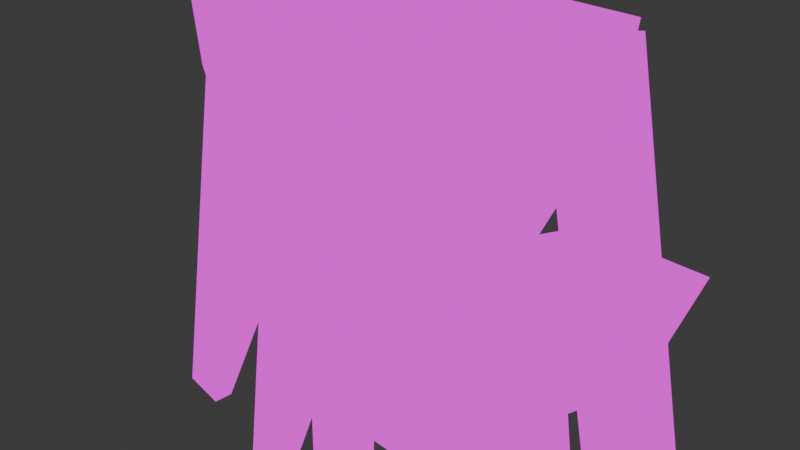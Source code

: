 # Source: grasshopper.blend  (saved by Blender 4.3.34; exported with 4.5.12 LTS)
import bpy
from mathutils import Matrix  # noqa: F401  (used for matrix-valued properties, if any)

bpy.ops.wm.read_factory_settings(use_empty=True)
scene = bpy.context.scene
scene.name = 'Scene'

# ---- collections
col_collection = bpy.data.collections.new('Collection'); scene.collection.children.link(col_collection)

# ---- images (referenced by path relative to the original .blend; pixels are not part of the script)
import os
ASSET_DIR = os.environ.get("B2B_ASSET_DIR", "")  # directory of the original .blend (textures are referenced by path, not embedded)
HERE = os.path.dirname(os.path.abspath(__file__))  # packed textures are extracted next to this script under _unpacked/

def load_image(name, relpath, width, height, colorspace="sRGB"):
    """Load a texture the original file referenced (path relative to the .blend, or extracted next to this script)."""
    p = next((c for c in (os.path.join(HERE, relpath), os.path.join(ASSET_DIR, relpath)) if relpath and os.path.exists(c)), "")
    if p:
        img = bpy.data.images.load(p, check_existing=True)
        img.name = name
    else:  # same state as the original file: an image datablock whose file is absent (Cycles renders it pink)
        img = bpy.data.images.new(name, width, height)
        img.source = "FILE"
        img.filepath = "//" + (relpath or name)
    img.colorspace_settings.name = colorspace
    return img
img_grasshoppertexture_png = load_image('GrasshopperTexture.png', 'textures/GrasshopperTexture.png', 1024, 1024, 'sRGB')

# ---- materials (node trees are filled in below, after node groups)
mat_grasshoppert = bpy.data.materials.new('GrasshopperT')
mat_grasshoppert.alpha_threshold = 0.0
mat_grasshoppert.roughness = 0.5
mat_grasshoppert.line_color = (0.0, 0.0, 0.0, 1.0)

# ---- material node trees
mat_grasshoppert.use_nodes = True; mat_grasshoppert.node_tree.nodes.clear()
_N = mat_grasshoppert.node_tree.nodes; _L = mat_grasshoppert.node_tree.links
n0 = _N.new('ShaderNodeOutputMaterial'); n0.name = 'Material Output'; n0.location = (300, 300)
n1 = _N.new('ShaderNodeEmission'); n1.name = 'Emission'; n1.location = (10, 300)
n2 = _N.new('ShaderNodeTexImage'); n2.name = 'Image Texture'; n2.location = (-395, 343)
n2.image = img_grasshoppertexture_png
_L.new(n1.outputs[0], n0.inputs[0])
_L.new(n2.outputs[0], n1.inputs[0])
n0.is_active_output = True

# ---- world
world_world = bpy.data.worlds.new('World'); scene.world = world_world
world_world.use_nodes = True; world_world.node_tree.nodes.clear()
_N = world_world.node_tree.nodes; _L = world_world.node_tree.links
n0 = _N.new('ShaderNodeOutputWorld'); n0.name = 'World Output'; n0.location = (300, 300)
n1 = _N.new('ShaderNodeBackground'); n1.name = 'Background'; n1.location = (10, 300)
n1.inputs[0].default_value = (0.05088, 0.05088, 0.05088, 1.0)
_L.new(n1.outputs[0], n0.inputs[0])
n0.is_active_output = True
world_world.color = (0.05088, 0.05088, 0.05088)
world_world.sun_shadow_jitter_overblur = 0.0

# ---- cameras
cam_camera = bpy.data.cameras.new('Camera')
cam_camera.clip_end = 100.0
cam_camera.ortho_scale = 7.314

# ---- lights
light_light = bpy.data.lights.new('Light', 'POINT')
light_light.energy = 1000.0
light_light.shadow_soft_size = 0.1

# ---- meshes
me_cube = bpy.data.meshes.new('Cube')
me_cube.from_pydata([(1.975, 1.0, 1.0), (1.317, 1.0, -1.0), (1.975, -1.0, 1.0), (1.317, -0.6259, -1.0), (0.0, 1.0, -1.0), (0.0, -1.182, 1.0), (0.0, -0.6259, -1.0), (0.0, 1.0, 1.0), (1.212, 0.7401, 0.0), (1.212, -1.0, 0.0), (0.0, 0.7401, 0.0), (0.0, -1.0, 0.0), (1.006, 0.7401, -0.5), (1.006, -0.6259, -0.5), (0.0, 0.7401, -0.5), (0.0, -0.6259, -0.5), (1.833, 1.0, 0.6164), (1.833, -1.0, 0.6164), (0.0, 1.0, 0.5), (0.0, -1.182, 0.5), (0.8032, -0.6259, -1.0), (1.586, 1.0, 1.0), (0.8032, 1.0, -1.0), (1.586, -1.182, 1.0), (0.8032, -1.0, 0.0), (0.8032, 0.7401, 0.0), (0.5789, 0.7401, -0.5), (0.5789, -0.6259, -0.5), (1.472, -1.182, 0.5935), (1.472, 1.0, 0.5935), (1.006, 4.538, -0.8735), (1.317, 2.692, -1.167), (0.8032, 2.692, -1.167), (0.0, 2.692, -1.167), (0.0, 4.538, -0.8735), (0.5789, 4.538, -0.8735), (0.4016, 1.0, -1.0), (0.7932, -1.182, 1.0), (0.4016, -1.0, 0.0), (0.2895, -0.6259, -0.5), (0.736, -1.182, 0.5467), (0.4016, -0.6259, -1.0), (0.7932, 1.0, 1.0), (0.4016, 0.7401, 0.0), (0.2895, 0.7401, -0.5), (0.736, 1.0, 0.5467), (0.4016, 2.692, -1.167), (0.2895, 4.538, -0.8735)], [], [(22, 1, 3, 20), (16, 0, 2, 17), (29, 21, 0, 16), (40, 37, 5, 19), (42, 7, 5, 37), (39, 38, 11, 15), (26, 25, 8, 12), (12, 8, 9, 13), (1, 12, 13, 3), (44, 26, 35, 47), (41, 39, 15, 6), (38, 40, 19, 11), (25, 29, 16, 8), (8, 16, 17, 9), (43, 45, 29, 25), (9, 17, 28, 24), (3, 13, 27, 20), (4, 14, 34, 33), (44, 43, 25, 26), (13, 9, 24, 27), (0, 21, 23, 2), (17, 2, 23, 28), (45, 42, 21, 29), (36, 22, 20, 41), (32, 35, 30, 31), (46, 47, 35, 32), (36, 4, 33, 46), (1, 22, 32, 31), (26, 12, 30, 35), (12, 1, 31, 30), (22, 36, 46, 32), (33, 34, 47, 46), (4, 36, 41, 6), (18, 7, 42, 45), (14, 10, 43, 44), (10, 18, 45, 43), (24, 28, 40, 38), (20, 27, 39, 41), (14, 44, 47, 34), (27, 24, 38, 39), (21, 42, 37, 23), (28, 23, 37, 40)])
_uv = me_cube.uv_layers.new(name='UVMap')
_uv.uv.foreach_set('vector', [0.8744, 0.4628, 0.899, 0.4628, 0.899, 0.7128, 0.8744, 0.7128, 0.4498, 0.541, 0.4498, 0.5763, 0.4097, 0.5763, 0.4097, 0.541, 0.3877, 0.6174, 0.3839, 0.6787, 0.3712, 0.6787, 0.3759, 0.6209, 0.6615, 0.7378, 0.6634, 0.8061, 0.6374, 0.8061, 0.6374, 0.7308, 0.2543, 0.7492, 0.2283, 0.7492, 0.2283, 0.6062, 0.2543, 0.6062, 0.6346, 0.6121, 0.6382, 0.6874, 0.6251, 0.6874, 0.6251, 0.6121, 0.4169, 0.4527, 0.4096, 0.528, 0.3962, 0.528, 0.403, 0.4527, 0.4498, 0.4382, 0.4498, 0.4842, 0.4097, 0.4842, 0.4097, 0.4382, 0.952, 0.4479, 0.952, 0.494, 0.912, 0.494, 0.912, 0.4479, 0.8605, 0.6325, 0.851, 0.6325, 0.851, 0.5762, 0.8605, 0.5762, 0.9026, 0.3836, 0.899, 0.4589, 0.8895, 0.4589, 0.8895, 0.3836, 0.6505, 0.6555, 0.6615, 0.7378, 0.6374, 0.7308, 0.6374, 0.6555, 0.4096, 0.528, 0.3877, 0.6174, 0.3759, 0.6209, 0.3962, 0.528, 0.4498, 0.4842, 0.4498, 0.541, 0.4097, 0.541, 0.4097, 0.4842, 0.8212, 0.5319, 0.8102, 0.6143, 0.7861, 0.6213, 0.808, 0.5319, 0.3966, 0.5546, 0.4169, 0.6474, 0.4051, 0.6439, 0.3832, 0.5546, 0.9326, 0.3836, 0.9224, 0.4589, 0.9085, 0.4589, 0.9158, 0.3836, 0.0, 0.0, 0.0, 0.0, 0.0, 0.0, 0.0, 0.0, 0.4264, 0.4527, 0.4228, 0.528, 0.4096, 0.528, 0.4169, 0.4527, 0.3898, 0.4793, 0.3966, 0.5546, 0.3832, 0.5546, 0.3758, 0.4793, 0.293, 0.7492, 0.2803, 0.7492, 0.2803, 0.6062, 0.293, 0.6181, 0.4169, 0.6474, 0.4216, 0.7052, 0.4088, 0.7052, 0.4051, 0.6439, 0.8102, 0.6143, 0.8084, 0.6826, 0.7824, 0.6826, 0.7861, 0.6213, 0.8242, 0.4628, 0.8744, 0.4628, 0.8744, 0.7128, 0.8242, 0.7128, 0.853, 0.4018, 0.8603, 0.446, 0.8463, 0.446, 0.8361, 0.4018, 0.8661, 0.4018, 0.8698, 0.446, 0.8603, 0.446, 0.853, 0.4018, 0.8096, 0.427, 0.7965, 0.427, 0.7965, 0.4019, 0.8096, 0.4019, 0.8396, 0.427, 0.8228, 0.427, 0.8228, 0.4019, 0.8396, 0.4019, 0.851, 0.6325, 0.837, 0.6325, 0.837, 0.5762, 0.851, 0.5762, 0.9057, 0.5062, 0.8432, 0.5062, 0.8432, 0.5062, 0.9057, 0.5062, 0.8228, 0.427, 0.8096, 0.427, 0.8096, 0.4019, 0.8228, 0.4019, 0.8793, 0.4018, 0.8793, 0.446, 0.8698, 0.446, 0.8661, 0.4018, 0.774, 0.4628, 0.8242, 0.4628, 0.8242, 0.7128, 0.774, 0.7128, 0.2914, 0.5447, 0.2914, 0.6201, 0.2654, 0.6201, 0.2673, 0.5518, 0.4359, 0.4527, 0.4359, 0.528, 0.4228, 0.528, 0.4264, 0.4527, 0.2914, 0.4694, 0.2914, 0.5447, 0.2673, 0.5518, 0.2782, 0.4694, 0.6637, 0.6555, 0.6856, 0.7448, 0.6615, 0.7378, 0.6505, 0.6555, 0.9158, 0.3836, 0.9085, 0.4589, 0.899, 0.4589, 0.9026, 0.3836, 0.87, 0.6325, 0.8605, 0.6325, 0.8605, 0.5762, 0.87, 0.5762, 0.644, 0.6121, 0.6514, 0.6874, 0.6382, 0.6874, 0.6346, 0.6121, 0.2803, 0.7492, 0.2543, 0.7492, 0.2543, 0.6062, 0.2803, 0.6062, 0.6856, 0.7448, 0.6894, 0.8061, 0.6634, 0.8061, 0.6615, 0.7378])
me_cube.materials.append(mat_grasshoppert)
me_cube.use_mirror_vertex_groups = False
me_cube.update()
me_cylinder = bpy.data.meshes.new('Cylinder')
me_cylinder.from_pydata([(0.0, 1.0, -1.0), (0.0, 1.0, 1.771), (0.866, -0.5, -1.0), (0.866, -0.5, 1.771), (-0.866, -0.5, -1.0), (-0.866, -0.5, 1.771)], [], [(0, 1, 3, 2), (2, 3, 5, 4), (3, 1, 5), (4, 5, 1, 0), (0, 2, 4)])
_uv = me_cylinder.uv_layers.new(name='UVMap')
_uv.uv.foreach_set('vector', [0.9743, 0.5657, 0.9743, 0.7978, 0.8195, 0.7978, 0.8195, 0.5657, 0.8785, 0.6193, 0.8785, 0.7877, 0.7663, 0.7877, 0.7663, 0.6193, 0.9241, 0.4809, 0.8422, 0.6228, 0.7603, 0.4809, 0.8692, 0.6191, 0.8692, 0.7628, 0.7733, 0.7628, 0.7733, 0.6191, 0.75, 0.49, 0.9578, 0.13, 0.5422, 0.13])
me_cylinder.materials.append(mat_grasshoppert)
me_cylinder.update()
me_cube_002 = bpy.data.meshes.new('Cube.002')
me_cube_002.from_pydata([(0.0, -0.3875, -0.7136), (0.0, -1.0, -0.7136), (1.0, -1.0, -0.5021), (1.0, -0.3875, -0.5021), (1.0, -1.0, -0.6387), (1.0, -1.0, 1.0), (1.0, -0.3875, -0.6387), (1.0, 0.3532, 1.0), (0.0, -0.3875, -0.9594), (0.0, 0.3532, 1.0), (0.0, -1.0, -1.0), (0.0, -1.0, 1.0), (0.7759, -0.3875, -0.5021), (0.7759, -1.0, -0.5021), (0.7759, 0.3532, 1.0), (0.7759, -1.0, -0.6387), (0.7759, -0.3875, -0.6387), (0.7759, -1.0, 1.0), (0.3879, -0.3875, -0.7136), (0.3879, -1.0, -0.7136), (0.3879, -0.3875, -0.8096), (0.3879, -1.0, 1.0), (0.3879, 0.3532, 1.0), (0.3879, -1.0, -0.8502), (0.0, 0.0267, -0.3775), (0.0, -1.0, -0.3775), (1.0, -1.0, -0.3775), (1.0, 0.0267, -0.3775), (0.7759, -1.0, -0.3775), (0.7759, 0.0267, -0.3775), (0.3879, 0.0267, -0.3775), (0.3879, -1.0, -0.3775), (0.0, 0.3532, 0.07874), (0.0, -1.0, 0.07874), (1.0, -1.0, 0.07874), (1.0, 0.3532, 0.07874), (0.8287, -1.0, -0.09752), (0.7759, 0.3532, 0.07874), (0.3879, 0.3532, 0.07874), (0.3879, -1.0, 0.07874), (0.0, 0.3532, 0.4846), (0.0, -1.0, 0.4846), (1.0, -1.0, 0.4846), (1.0, 0.3532, 0.4846), (0.7759, -1.0, 0.4846), (0.7759, 0.3532, 0.4846), (0.3879, 0.3532, 0.4846), (0.3114, -1.0, 0.5825), (0.0, 0.3532, 0.7423), (0.0, -1.0, 0.7423), (1.0, -1.0, 0.7423), (1.0, 0.3532, 0.7423), (0.7759, -1.0, 0.7423), (0.7759, 0.3532, 0.7423), (0.3879, 0.3532, 0.7423), (0.3879, -1.0, 0.7423), (1.0, -0.8615, -0.5021), (1.0, -0.8615, -0.6387), (1.0, -0.8615, 1.0), (0.0, -0.8615, 1.0), (0.0, -0.8615, -1.0), (0.7759, -0.8615, 1.0), (0.7759, -0.8615, -0.6387), (0.3879, -0.8615, -0.8502), (0.3879, -0.8615, 1.0), (1.0, -0.8615, -0.3775), (1.0, -0.8615, 0.07874), (1.0, -0.8615, 0.4846), (1.0, -0.8615, 0.7423), (1.0, -0.7825, -0.6387), (1.0, -0.7825, -0.5021), (1.0, -0.7825, 1.0), (0.0, -0.7825, 1.0), (0.0, -0.7825, -1.0), (0.7759, -0.7825, 1.0), (0.7759, -0.7825, -0.6387), (0.3879, -0.7825, -0.8502), (0.3879, -0.7825, 1.0), (1.0, -0.7825, -0.3775), (1.0, -0.7825, 0.07874), (1.0, -0.7825, 0.4846), (1.0, -0.7825, 0.7423), (0.4708, -0.3875, -0.6684), (0.4708, 0.3532, 1.0), (0.4708, -1.0, -0.805), (0.4708, -1.0, -0.6684), (0.4708, -0.3875, -0.7644), (0.4708, -1.0, 1.0), (0.4708, -1.0, -0.3775), (0.4708, 0.0267, -0.3775), (0.4821, -1.0, 0.04108), (0.4708, 0.3532, 0.07874), (0.4107, -1.0, 0.5616), (0.4708, 0.3532, 0.4846), (0.4708, -1.0, 0.7423), (0.4708, 0.3532, 0.7423), (0.4708, -0.8615, 1.0), (0.4708, -0.8615, -0.805), (0.4708, -0.7825, -0.805), (0.4708, -0.7825, 1.0), (0.6342, -0.3875, -0.5793), (0.6342, 0.3532, 1.0), (0.6342, -1.0, -0.7159), (0.6342, 0.0267, -0.3775), (0.6342, 0.3532, 0.07874), (0.6342, 0.3532, 0.4846), (0.6342, 0.3532, 0.7423), (0.6342, -0.8615, 1.0), (0.6342, -0.7825, 1.0), (0.6342, -1.0, -0.5793), (0.6342, -0.3875, -0.7159), (0.6342, -1.0, 1.0), (0.6342, -1.0, -0.3775), (0.6677, -1.0, -0.03313), (0.6062, -1.0, 0.5204), (0.6342, -1.0, 0.7423), (0.6342, -0.8615, -0.7159), (0.6342, -0.7825, -0.7159), (0.8879, -0.3875, -0.5021), (0.8879, 0.3532, 1.0), (0.8879, -1.0, -0.6387), (0.8879, -1.0, -0.5021), (0.8879, -0.3875, -0.6387), (0.8879, -1.0, 1.0), (0.8879, 0.0267, -0.3775), (0.8879, -1.0, -0.3775), (0.8879, 0.3532, 0.07874), (0.9144, -1.0, -0.009387), (0.8879, 0.3532, 0.4846), (0.8879, -1.0, 0.4846), (0.8879, 0.3532, 0.7423), (0.8879, -1.0, 0.7423), (0.8879, -0.8615, 1.0), (0.8879, -0.8615, -0.6387), (0.8879, -0.7825, -0.6387), (0.8879, -0.7825, 1.0), (0.8567, -0.7825, 2.058), (0.8567, -0.8615, 2.058), (1.02, -0.8615, 2.058), (1.02, -0.7825, 2.058), (0.9248, -0.7825, 1.529), (0.9248, -0.8615, 1.529), (0.7614, -0.7825, 1.529), (0.7614, -0.8615, 1.529), (1.02, -0.7825, 1.794), (0.8567, -0.7825, 1.794), (0.8567, -0.8615, 1.794), (1.02, -0.8615, 1.794), (0.8462, -0.8615, 1.265), (0.8462, -0.7825, 1.265), (0.6828, -0.7825, 1.265), (0.6828, -0.8615, 1.265), (0.7759, -1.0, 0.4846), (0.8287, -1.0, -0.09752), (0.3114, -1.0, 0.5825), (0.3879, -1.0, 0.07874), (0.4821, -1.0, 0.04108), (0.4107, -1.0, 0.5616), (0.6677, -1.0, -0.03313), (0.6062, -1.0, 0.5204), (0.7759, -1.138, 0.4846), (0.8287, -1.138, -0.09752), (0.3114, -1.138, 0.5825), (0.3879, -1.138, 0.07874), (0.4821, -1.138, 0.04108), (0.4107, -1.138, 0.5616), (0.6677, -1.138, -0.03313), (0.6062, -1.138, 0.5204)], [], [(131, 123, 17, 52), (130, 119, 7, 51), (68, 58, 5, 50), (120, 121, 13, 15), (133, 57, 4, 120), (122, 118, 3, 6), (64, 59, 11, 21), (57, 56, 2, 4), (55, 21, 11, 49), (23, 19, 1, 10), (132, 61, 17, 123), (110, 100, 12, 16), (116, 62, 15, 102), (106, 101, 14, 53), (48, 9, 22, 54), (60, 63, 23, 10), (8, 0, 18, 20), (84, 85, 19, 23), (94, 87, 21, 55), (96, 64, 21, 87), (85, 88, 31, 19), (0, 24, 30, 18), (100, 103, 29, 12), (19, 31, 25, 1), (56, 65, 26, 2), (118, 124, 27, 3), (121, 125, 28, 13), (88, 90, 39, 31), (24, 32, 38, 30), (103, 104, 37, 29), (31, 39, 33, 25), (65, 66, 34, 26), (124, 126, 35, 27), (125, 127, 36, 28), (92, 47, 154, 157), (32, 40, 46, 38), (104, 105, 45, 37), (39, 47, 41, 33), (66, 67, 42, 34), (126, 128, 43, 35), (127, 129, 44, 36), (92, 94, 55, 47), (40, 48, 54, 46), (105, 106, 53, 45), (47, 55, 49, 41), (67, 68, 50, 42), (128, 130, 51, 43), (129, 131, 52, 44), (80, 81, 68, 67), (79, 80, 67, 66), (78, 79, 66, 65), (70, 78, 65, 56), (99, 77, 64, 96), (73, 76, 63, 60), (117, 75, 62, 116), (135, 74, 61, 132), (69, 70, 56, 57), (77, 72, 59, 64), (134, 69, 57, 133), (81, 71, 58, 68), (51, 7, 71, 81), (122, 6, 69, 134), (22, 9, 72, 77), (6, 3, 70, 69), (119, 14, 74, 135), (110, 16, 75, 117), (8, 20, 76, 73), (83, 22, 77, 99), (3, 27, 78, 70), (27, 35, 79, 78), (35, 43, 80, 79), (43, 51, 81, 80), (101, 83, 99, 108), (20, 86, 98, 76), (76, 98, 97, 63), (147, 144, 139, 138), (46, 54, 95, 93), (114, 115, 94, 92), (38, 46, 93, 91), (113, 36, 153, 158), (30, 38, 91, 89), (112, 113, 90, 88), (18, 30, 89, 82), (109, 112, 88, 85), (107, 96, 87, 111), (115, 111, 87, 94), (102, 109, 85, 84), (54, 22, 83, 95), (63, 97, 84, 23), (20, 18, 82, 86), (15, 13, 109, 102), (52, 17, 111, 115), (61, 107, 111, 17), (13, 28, 112, 109), (28, 36, 113, 112), (47, 39, 155, 154), (44, 52, 115, 114), (74, 108, 107, 61), (14, 101, 108, 74), (86, 110, 117, 98), (98, 117, 116, 97), (93, 95, 106, 105), (91, 93, 105, 104), (89, 91, 104, 103), (82, 89, 103, 100), (95, 83, 101, 106), (97, 116, 102, 84), (86, 82, 100, 110), (7, 119, 135, 71), (16, 122, 134, 75), (75, 134, 133, 62), (71, 135, 132, 58), (42, 50, 131, 129), (45, 53, 130, 128), (34, 42, 129, 127), (37, 45, 128, 126), (26, 34, 127, 125), (29, 37, 126, 124), (2, 26, 125, 121), (12, 29, 124, 118), (58, 132, 123, 5), (16, 12, 118, 122), (62, 133, 120, 15), (4, 2, 121, 120), (53, 14, 119, 130), (50, 5, 123, 131), (139, 136, 137, 138), (144, 145, 136, 139), (145, 146, 137, 136), (146, 147, 138, 137), (151, 148, 141, 143), (150, 151, 143, 142), (149, 150, 142, 140), (148, 149, 140, 141), (143, 141, 147, 146), (142, 143, 146, 145), (140, 142, 145, 144), (141, 140, 144, 147), (107, 108, 149, 148), (108, 99, 150, 149), (99, 96, 151, 150), (96, 107, 148, 151), (152, 159, 167, 160), (154, 155, 163, 162), (157, 154, 162, 165), (39, 90, 156, 155), (114, 92, 157, 159), (90, 113, 158, 156), (36, 44, 152, 153), (44, 114, 159, 152), (164, 165, 162, 163), (166, 167, 165, 164), (161, 160, 167, 166), (156, 158, 166, 164), (155, 156, 164, 163), (153, 152, 160, 161), (158, 153, 161, 166), (159, 157, 165, 167)])
_uv = me_cube_002.uv_layers.new(name='UVMap')
_uv.uv.foreach_set('vector', [0.6518, 0.6859, 0.6518, 0.7098, 0.6466, 0.7098, 0.6466, 0.6859, 0.6057, 0.5155, 0.6057, 0.5486, 0.5985, 0.5486, 0.5985, 0.5155, 0.598, 0.7178, 0.598, 0.7591, 0.5869, 0.7591, 0.5869, 0.7178, 0.6518, 0.5578, 0.6518, 0.5705, 0.6466, 0.5705, 0.6466, 0.5578, 0.6524, 0.5839, 0.6664, 0.5839, 0.6664, 0.6012, 0.6524, 0.6012, 0.6057, 0.3383, 0.6057, 0.3559, 0.5985, 0.3559, 0.5985, 0.3383, 0.617, 0.5431, 0.5907, 0.5431, 0.5907, 0.5243, 0.617, 0.5243, 0.598, 0.4964, 0.598, 0.5183, 0.5869, 0.5183, 0.5869, 0.4964, 0.6286, 0.6859, 0.6286, 0.7098, 0.6106, 0.7098, 0.6106, 0.6859, 0.6286, 0.5382, 0.6286, 0.5509, 0.6106, 0.5509, 0.6106, 0.5243, 0.6509, 0.5431, 0.6433, 0.5431, 0.6433, 0.5243, 0.6509, 0.5243, 0.622, 0.3284, 0.622, 0.3459, 0.6129, 0.3559, 0.6129, 0.3383, 0.598, 0.4841, 0.598, 0.4964, 0.5869, 0.4964, 0.5869, 0.4841, 0.622, 0.5155, 0.622, 0.5486, 0.6129, 0.5486, 0.6129, 0.5155, 0.6627, 0.5155, 0.6627, 0.5486, 0.6378, 0.5486, 0.6378, 0.5155, 0.598, 0.4385, 0.598, 0.4625, 0.5869, 0.4625, 0.5869, 0.4385, 0.6627, 0.2972, 0.6627, 0.3287, 0.6378, 0.3287, 0.6378, 0.3164, 0.6324, 0.5424, 0.6324, 0.5551, 0.6286, 0.5509, 0.6286, 0.5382, 0.6324, 0.6859, 0.6324, 0.7098, 0.6286, 0.7098, 0.6286, 0.6859, 0.6226, 0.5431, 0.617, 0.5431, 0.617, 0.5243, 0.6226, 0.5243, 0.6324, 0.5551, 0.6324, 0.5821, 0.6286, 0.5821, 0.6286, 0.5509, 0.6627, 0.3287, 0.6627, 0.3718, 0.6378, 0.3718, 0.6378, 0.3287, 0.622, 0.3459, 0.622, 0.3718, 0.6129, 0.3718, 0.6129, 0.3559, 0.6286, 0.5509, 0.6286, 0.5821, 0.6106, 0.5821, 0.6106, 0.5509, 0.598, 0.5183, 0.598, 0.5383, 0.5869, 0.5383, 0.5869, 0.5183, 0.6057, 0.3559, 0.6057, 0.3718, 0.5985, 0.3718, 0.5985, 0.3559, 0.6518, 0.5705, 0.6518, 0.5821, 0.6466, 0.5821, 0.6466, 0.5705, 0.6324, 0.5821, 0.633, 0.6209, 0.6286, 0.6244, 0.6286, 0.5821, 0.6627, 0.3718, 0.6627, 0.4304, 0.6378, 0.4304, 0.6378, 0.3718, 0.622, 0.3718, 0.622, 0.4304, 0.6129, 0.4304, 0.6129, 0.3718, 0.6286, 0.5821, 0.6286, 0.6244, 0.6106, 0.6244, 0.6106, 0.5821, 0.598, 0.5383, 0.598, 0.6115, 0.5869, 0.6115, 0.5869, 0.5383, 0.6057, 0.3718, 0.6057, 0.4304, 0.5985, 0.4304, 0.5985, 0.3718, 0.6518, 0.5821, 0.653, 0.6162, 0.649, 0.608, 0.6466, 0.5821, 0.5606, 0.8161, 0.5606, 0.8265, 0.5606, 0.8265, 0.5606, 0.8161, 0.6627, 0.4304, 0.6627, 0.4824, 0.6378, 0.4824, 0.6378, 0.4304, 0.622, 0.4304, 0.622, 0.4824, 0.6129, 0.4824, 0.6129, 0.4304, 0.6286, 0.6244, 0.625, 0.6711, 0.6106, 0.662, 0.6106, 0.6244, 0.598, 0.6115, 0.598, 0.6765, 0.5869, 0.6765, 0.5869, 0.6115, 0.6057, 0.4304, 0.6057, 0.4824, 0.5985, 0.4824, 0.5985, 0.4304, 0.653, 0.6162, 0.6518, 0.662, 0.6466, 0.662, 0.649, 0.608, 0.6296, 0.6692, 0.6324, 0.6859, 0.6286, 0.6859, 0.625, 0.6711, 0.6627, 0.4824, 0.6627, 0.5155, 0.6378, 0.5155, 0.6378, 0.4824, 0.622, 0.4824, 0.622, 0.5155, 0.6129, 0.5155, 0.6129, 0.4824, 0.625, 0.6711, 0.6286, 0.6859, 0.6106, 0.6859, 0.6106, 0.662, 0.598, 0.6765, 0.598, 0.7178, 0.5869, 0.7178, 0.5869, 0.6765, 0.6057, 0.4824, 0.6057, 0.5155, 0.5985, 0.5155, 0.5985, 0.4824, 0.6518, 0.662, 0.6518, 0.6859, 0.6466, 0.6859, 0.6466, 0.662, 0.6044, 0.6765, 0.6044, 0.7178, 0.598, 0.7178, 0.598, 0.6765, 0.6044, 0.6115, 0.6044, 0.6765, 0.598, 0.6765, 0.598, 0.6115, 0.6044, 0.5383, 0.6044, 0.6115, 0.598, 0.6115, 0.598, 0.5383, 0.6044, 0.5183, 0.6044, 0.5383, 0.598, 0.5383, 0.598, 0.5183, 0.6226, 0.5538, 0.617, 0.5538, 0.617, 0.5431, 0.6226, 0.5431, 0.6044, 0.4385, 0.6044, 0.4625, 0.598, 0.4625, 0.598, 0.4385, 0.6044, 0.4841, 0.6044, 0.4964, 0.598, 0.4964, 0.598, 0.4841, 0.639, 0.7228, 0.653, 0.7228, 0.653, 0.7327, 0.639, 0.7327, 0.6044, 0.4964, 0.6044, 0.5183, 0.598, 0.5183, 0.598, 0.4964, 0.617, 0.5538, 0.5907, 0.5538, 0.5907, 0.5431, 0.617, 0.5431, 0.6524, 0.574, 0.6664, 0.574, 0.6664, 0.5839, 0.6524, 0.5839, 0.6044, 0.7178, 0.6044, 0.7591, 0.598, 0.7591, 0.598, 0.7178, 0.6954, 0.7178, 0.6954, 0.7591, 0.6044, 0.7591, 0.6044, 0.7178, 0.6524, 0.3512, 0.6664, 0.3512, 0.6664, 0.574, 0.6524, 0.574, 0.617, 0.7077, 0.5907, 0.7077, 0.5907, 0.5538, 0.617, 0.5538, 0.636, 0.4964, 0.636, 0.5183, 0.6044, 0.5183, 0.6044, 0.4964, 0.6509, 0.7077, 0.6433, 0.7077, 0.6433, 0.5538, 0.6509, 0.5538, 0.636, 0.4841, 0.636, 0.4964, 0.6044, 0.4964, 0.6044, 0.4841, 0.6627, 0.2972, 0.6378, 0.3164, 0.6378, 0.3112, 0.6627, 0.292, 0.6226, 0.7077, 0.617, 0.7077, 0.617, 0.5538, 0.6226, 0.5538, 0.636, 0.5183, 0.6692, 0.5383, 0.6044, 0.5383, 0.6044, 0.5183, 0.6692, 0.5383, 0.6954, 0.6115, 0.6044, 0.6115, 0.6044, 0.5383, 0.6954, 0.6115, 0.6954, 0.6765, 0.6044, 0.6765, 0.6044, 0.6115, 0.6954, 0.6765, 0.6954, 0.7178, 0.6044, 0.7178, 0.6044, 0.6765, 0.6337, 0.7077, 0.6226, 0.7077, 0.6226, 0.5538, 0.6337, 0.5538, 0.6378, 0.3164, 0.6325, 0.3222, 0.6325, 0.317, 0.6378, 0.3112, 0.6044, 0.4625, 0.6044, 0.4698, 0.598, 0.4698, 0.598, 0.4625, 0.8559, 0.7731, 0.8622, 0.7731, 0.8622, 0.8155, 0.8559, 0.8155, 0.6378, 0.4824, 0.6378, 0.5155, 0.6325, 0.5155, 0.6325, 0.4824, 0.6387, 0.6653, 0.64, 0.6859, 0.6324, 0.6859, 0.6296, 0.6692, 0.6378, 0.4304, 0.6378, 0.4824, 0.6325, 0.4824, 0.6325, 0.4304, 0.5098, 0.7957, 0.5098, 0.778, 0.5098, 0.778, 0.5098, 0.7957, 0.6378, 0.3718, 0.6378, 0.4304, 0.6325, 0.4304, 0.6325, 0.3718, 0.64, 0.5821, 0.6416, 0.614, 0.633, 0.6209, 0.6324, 0.5821, 0.6378, 0.3287, 0.6378, 0.3718, 0.6325, 0.3718, 0.6325, 0.3345, 0.64, 0.5633, 0.64, 0.5821, 0.6324, 0.5821, 0.6324, 0.5551, 0.6337, 0.5431, 0.6226, 0.5431, 0.6226, 0.5243, 0.6337, 0.5243, 0.64, 0.6859, 0.64, 0.7098, 0.6324, 0.7098, 0.6324, 0.6859, 0.64, 0.5507, 0.64, 0.5633, 0.6324, 0.5551, 0.6324, 0.5424, 0.6378, 0.5155, 0.6378, 0.5486, 0.6325, 0.5486, 0.6325, 0.5155, 0.598, 0.4625, 0.598, 0.4698, 0.5869, 0.4698, 0.5869, 0.4625, 0.6378, 0.3164, 0.6378, 0.3287, 0.6325, 0.3345, 0.6325, 0.3222, 0.6466, 0.5578, 0.6466, 0.5705, 0.64, 0.5633, 0.64, 0.5507, 0.6466, 0.6859, 0.6466, 0.7098, 0.64, 0.7098, 0.64, 0.6859, 0.6433, 0.5431, 0.6337, 0.5431, 0.6337, 0.5243, 0.6433, 0.5243, 0.6466, 0.5705, 0.6466, 0.5821, 0.64, 0.5821, 0.64, 0.5633, 0.6466, 0.5821, 0.649, 0.608, 0.6416, 0.614, 0.64, 0.5821, 0.5606, 0.8265, 0.5098, 0.8265, 0.5098, 0.8265, 0.5606, 0.8265, 0.6466, 0.662, 0.6466, 0.6859, 0.64, 0.6859, 0.6387, 0.6653, 0.653, 0.7228, 0.6707, 0.7228, 0.6707, 0.7327, 0.653, 0.7327, 0.6433, 0.7077, 0.6337, 0.7077, 0.6337, 0.5538, 0.6433, 0.5538, 0.6325, 0.3222, 0.622, 0.3284, 0.622, 0.3284, 0.6325, 0.317, 0.6044, 0.4698, 0.6044, 0.4841, 0.598, 0.4841, 0.598, 0.4698, 0.6325, 0.4824, 0.6325, 0.5155, 0.622, 0.5155, 0.622, 0.4824, 0.6325, 0.4304, 0.6325, 0.4824, 0.622, 0.4824, 0.622, 0.4304, 0.6325, 0.3718, 0.6325, 0.4304, 0.622, 0.4304, 0.622, 0.3718, 0.6325, 0.3345, 0.6325, 0.3718, 0.622, 0.3718, 0.622, 0.3459, 0.6325, 0.5155, 0.6325, 0.5486, 0.622, 0.5486, 0.622, 0.5155, 0.598, 0.4698, 0.598, 0.4841, 0.5869, 0.4841, 0.5869, 0.4698, 0.6325, 0.3222, 0.6325, 0.3345, 0.622, 0.3459, 0.622, 0.3284, 0.6585, 0.7077, 0.6509, 0.7077, 0.6509, 0.5538, 0.6585, 0.5538, 0.6384, 0.3512, 0.6524, 0.3512, 0.6524, 0.574, 0.6384, 0.574, 0.6384, 0.574, 0.6524, 0.574, 0.6524, 0.5839, 0.6384, 0.5839, 0.625, 0.7228, 0.639, 0.7228, 0.639, 0.7327, 0.625, 0.7327, 0.657, 0.662, 0.657, 0.6859, 0.6518, 0.6859, 0.6518, 0.662, 0.6129, 0.4824, 0.6129, 0.5155, 0.6057, 0.5155, 0.6057, 0.4824, 0.657, 0.6244, 0.657, 0.662, 0.6518, 0.662, 0.653, 0.6162, 0.6129, 0.4304, 0.6129, 0.4824, 0.6057, 0.4824, 0.6057, 0.4304, 0.657, 0.5821, 0.657, 0.6244, 0.653, 0.6162, 0.6518, 0.5821, 0.6129, 0.3718, 0.6129, 0.4304, 0.6057, 0.4304, 0.6057, 0.3718, 0.657, 0.5705, 0.657, 0.5821, 0.6518, 0.5821, 0.6518, 0.5705, 0.6129, 0.3559, 0.6129, 0.3718, 0.6057, 0.3718, 0.6057, 0.3559, 0.6585, 0.5431, 0.6509, 0.5431, 0.6509, 0.5243, 0.6585, 0.5243, 0.6129, 0.3383, 0.6129, 0.3559, 0.6057, 0.3559, 0.6057, 0.3383, 0.6384, 0.5839, 0.6524, 0.5839, 0.6524, 0.6012, 0.6384, 0.6012, 0.657, 0.5578, 0.657, 0.5705, 0.6518, 0.5705, 0.6518, 0.5578, 0.6129, 0.5155, 0.6129, 0.5486, 0.6057, 0.5486, 0.6057, 0.5155, 0.657, 0.6859, 0.657, 0.7098, 0.6518, 0.7098, 0.6518, 0.6859, 0.8669, 0.6163, 0.8558, 0.6163, 0.8558, 0.6056, 0.8669, 0.6056, 0.8174, 0.6442, 0.8278, 0.6442, 0.8278, 0.6781, 0.8174, 0.6781, 0.8337, 0.7033, 0.8337, 0.7132, 0.8337, 0.7132, 0.8337, 0.7033, 0.874, 0.7288, 0.8815, 0.7288, 0.8815, 0.7533, 0.874, 0.7533, 0.8659, 0.6797, 0.8735, 0.6797, 0.8771, 0.7043, 0.8695, 0.7043, 0.844, 0.6163, 0.844, 0.6056, 0.8494, 0.6056, 0.8494, 0.6163, 0.8285, 0.5763, 0.839, 0.5763, 0.834, 0.6103, 0.8235, 0.6103, 0.8559, 0.6883, 0.8622, 0.6883, 0.8622, 0.7307, 0.8559, 0.7307, 0.8695, 0.7043, 0.8771, 0.7043, 0.8815, 0.7288, 0.874, 0.7288, 0.8494, 0.6163, 0.8494, 0.6056, 0.8558, 0.6056, 0.8558, 0.6163, 0.8235, 0.6103, 0.834, 0.6103, 0.8278, 0.6442, 0.8174, 0.6442, 0.8559, 0.7307, 0.8622, 0.7307, 0.8622, 0.7731, 0.8559, 0.7731, 0.8559, 0.6459, 0.8622, 0.6459, 0.8622, 0.6883, 0.8559, 0.6883, 0.8421, 0.5424, 0.8526, 0.5424, 0.839, 0.5763, 0.8285, 0.5763, 0.8297, 0.6163, 0.8297, 0.6056, 0.844, 0.6056, 0.844, 0.6163, 0.8561, 0.6552, 0.8636, 0.6552, 0.8735, 0.6797, 0.8659, 0.6797, 0.5323, 0.7507, 0.5323, 0.7565, 0.5212, 0.7565, 0.5212, 0.7507, 0.5606, 0.8265, 0.5098, 0.8265, 0.5098, 0.8265, 0.5606, 0.8265, 0.5323, 0.7631, 0.5323, 0.7664, 0.5212, 0.7664, 0.5212, 0.7631, 0.5098, 0.8265, 0.5098, 0.8161, 0.5098, 0.8161, 0.5098, 0.8265, 0.5606, 0.7957, 0.5606, 0.8161, 0.5606, 0.8161, 0.5606, 0.7957, 0.5098, 0.8161, 0.5098, 0.7957, 0.5098, 0.7957, 0.5098, 0.8161, 0.5098, 0.778, 0.5606, 0.778, 0.5606, 0.778, 0.5098, 0.778, 0.5606, 0.778, 0.5606, 0.7957, 0.5606, 0.7957, 0.5606, 0.778, 0.5197, 0.6639, 0.5164, 0.7121, 0.5118, 0.7141, 0.5153, 0.6673, 0.5283, 0.657, 0.5254, 0.7083, 0.5164, 0.7121, 0.5197, 0.6639, 0.5358, 0.651, 0.5333, 0.705, 0.5254, 0.7083, 0.5283, 0.657, 0.5098, 0.8161, 0.5098, 0.7957, 0.5098, 0.7957, 0.5098, 0.8161, 0.5098, 0.8265, 0.5098, 0.8161, 0.5098, 0.8161, 0.5098, 0.8265, 0.5323, 0.6574, 0.5323, 0.7507, 0.5212, 0.7507, 0.5212, 0.6574, 0.5098, 0.7957, 0.5098, 0.778, 0.5098, 0.778, 0.5098, 0.7957, 0.5323, 0.7565, 0.5323, 0.7631, 0.5212, 0.7631, 0.5212, 0.7565])
me_cube_002.materials.append(mat_grasshoppert)
me_cube_002.update()
me_cylinder_001 = bpy.data.meshes.new('Cylinder.001')
me_cylinder_001.from_pydata([(0.0, 1.0, -5.727), (0.0, 1.0, 1.0), (0.866, -0.5, -5.727), (0.866, -0.5, 1.0), (-0.866, -0.5, -5.727), (-0.866, -0.5, 1.0)], [], [(0, 1, 3, 2), (2, 3, 5, 4), (3, 1, 5), (4, 5, 1, 0), (0, 2, 4)])
_uv = me_cylinder_001.uv_layers.new(name='UVMap')
_uv.uv.foreach_set('vector', [0.4155, 0.534, 0.4155, 0.6525, 0.3364, 0.6525, 0.3364, 0.534, 0.3364, 0.534, 0.3364, 0.6525, 0.2573, 0.6525, 0.2573, 0.534, 0.2869, 0.4462, 0.2376, 0.5316, 0.1883, 0.4462, 0.2573, 0.534, 0.2573, 0.6525, 0.1783, 0.6525, 0.1783, 0.534, 0.3562, 0.5316, 0.4055, 0.4462, 0.3069, 0.4462])
me_cylinder_001.materials.append(mat_grasshoppert)
me_cylinder_001.update()
me_cube_003 = bpy.data.meshes.new('Cube.003')
me_cube_003.from_pydata([(-1.0, -1.0, -1.0), (-1.0, -1.0, 1.0), (-1.0, 1.0, -1.0), (-1.0, 1.0, 1.0), (1.0, -1.0, -1.0), (1.0, -1.0, 1.0), (1.0, 1.0, -1.0), (1.0, 1.0, 1.0)], [], [(0, 1, 3, 2), (2, 3, 7, 6), (6, 7, 5, 4), (4, 5, 1, 0), (2, 6, 4, 0), (7, 3, 1, 5)])
_uv = me_cube_003.uv_layers.new(name='UVMap')
_uv.uv.foreach_set('vector', [0.8697, 0.3617, 0.935, 0.3617, 0.935, 0.427, 0.8697, 0.427, 0.8697, 0.427, 0.935, 0.427, 0.935, 0.4922, 0.8697, 0.4922, 0.8697, 0.4922, 0.935, 0.4922, 0.935, 0.5574, 0.8697, 0.5574, 0.8697, 0.5574, 0.935, 0.5574, 0.935, 0.6227, 0.8697, 0.6227, 0.8045, 0.4922, 0.8697, 0.4922, 0.8697, 0.5574, 0.8045, 0.5574, 0.935, 0.4922, 1.0, 0.4922, 1.0, 0.5574, 0.935, 0.5574])
me_cube_003.materials.append(mat_grasshoppert)
me_cube_003.update()
me_cube_004 = bpy.data.meshes.new('Cube.004')
me_cube_004.from_pydata([(-1.0, -1.0, -1.0), (-1.0, -1.0, 2.046), (-1.0, -0.201, -1.0), (-1.0, 1.0, 2.046), (1.0, -1.0, -1.0), (1.0, -1.0, 2.046), (1.0, -0.201, -1.0), (1.0, 1.0, 2.046), (-1.0, -1.0, -0.7074), (-1.0, 1.0, -0.4372), (1.0, 1.0, -0.4372), (1.0, -1.0, -0.7074)], [], [(8, 1, 3, 9), (9, 3, 7, 10), (10, 7, 5, 11), (11, 5, 1, 8), (2, 6, 4, 0), (7, 3, 1, 5), (4, 11, 8, 0), (6, 10, 11, 4), (2, 9, 10, 6), (0, 8, 9, 2)])
_uv = me_cube_004.uv_layers.new(name='UVMap')
_uv.uv.foreach_set('vector', [0.7976, 0.3207, 0.8715, 0.3207, 0.8715, 0.4072, 0.7976, 0.4072, 0.7976, 0.4072, 0.8715, 0.4072, 0.8715, 0.4938, 0.7976, 0.4938, 0.7976, 0.4938, 0.8715, 0.4938, 0.8715, 0.5804, 0.7976, 0.5804, 0.7976, 0.5804, 0.8715, 0.5804, 0.8715, 0.6669, 0.7976, 0.6669, 0.8147, 0.5372, 0.8837, 0.5372, 0.8837, 0.6062, 0.8147, 0.6062, 0.8327, 0.5062, 0.9215, 0.5062, 0.9215, 0.595, 0.8327, 0.595, 0.8837, 0.6062, 0.8938, 0.6062, 0.8938, 0.6752, 0.8837, 0.6752, 0.8837, 0.5372, 0.8938, 0.5372, 0.8938, 0.6062, 0.8837, 0.6062, 0.8837, 0.4682, 0.8938, 0.4682, 0.8938, 0.5372, 0.8837, 0.5372, 0.8837, 0.3992, 0.8938, 0.3992, 0.8938, 0.4682, 0.8837, 0.4682])
me_cube_004.materials.append(mat_grasshoppert)
me_cube_004.update()
me_cube_001 = bpy.data.meshes.new('Cube.001')
me_cube_001.from_pydata([(-1.0, -1.0, -1.0), (-1.0, -1.0, 1.057), (-1.0, -0.201, -1.0), (-1.0, 1.0, 1.057), (1.0, -1.0, -1.0), (1.0, -1.0, 1.057), (1.0, -0.201, -1.0), (1.0, 1.0, 1.057), (-1.0, -1.0, -0.7074), (-1.0, 1.0, -0.4372), (1.0, 1.0, -0.4372), (1.0, -1.0, -0.7074)], [], [(8, 1, 3, 9), (9, 3, 7, 10), (10, 7, 5, 11), (11, 5, 1, 8), (2, 6, 4, 0), (7, 3, 1, 5), (4, 11, 8, 0), (6, 10, 11, 4), (2, 9, 10, 6), (0, 8, 9, 2)])
_uv = me_cube_001.uv_layers.new(name='UVMap')
_uv.uv.foreach_set('vector', [0.8183, 0.3593, 0.875, 0.3593, 0.875, 0.4257, 0.8183, 0.4257, 0.8183, 0.4257, 0.875, 0.4257, 0.875, 0.4922, 0.8183, 0.4922, 0.8183, 0.4922, 0.875, 0.4922, 0.875, 0.5586, 0.8183, 0.5586, 0.8183, 0.5586, 0.875, 0.5586, 0.875, 0.6251, 0.8183, 0.6251, 0.125, 0.5, 0.375, 0.5, 0.375, 0.75, 0.125, 0.75, 0.875, 0.4922, 0.9414, 0.4922, 0.9414, 0.5586, 0.875, 0.5586, 0.8086, 0.5586, 0.8183, 0.5586, 0.8183, 0.6251, 0.8086, 0.6251, 0.8086, 0.4922, 0.8183, 0.4922, 0.8183, 0.5586, 0.8086, 0.5586, 0.8086, 0.4257, 0.8183, 0.4257, 0.8183, 0.4922, 0.8086, 0.4922, 0.8086, 0.3593, 0.8183, 0.3593, 0.8183, 0.4257, 0.8086, 0.4257])
me_cube_001.materials.append(mat_grasshoppert)
me_cube_001.update()

# ---- objects
ob_torso = bpy.data.objects.new('Torso', me_cube)
ob_light = bpy.data.objects.new('Light', light_light)
ob_camera = bpy.data.objects.new('Camera', cam_camera)
ob_neck = bpy.data.objects.new('Neck', me_cylinder)
ob_head = bpy.data.objects.new('Head', me_cube_002)
ob_legs = bpy.data.objects.new('Legs', me_cylinder_001)
ob_feet = bpy.data.objects.new('Feet', me_cube_003)
ob_top_arms = bpy.data.objects.new('Top Arms', me_cube_004)
ob_middle_arms = bpy.data.objects.new('Middle Arms', me_cube_001)

# ---- transforms, parenting, visibility, modifiers, constraints
ob_torso.location = (0.0, 0.0, 0.0)
ob_torso.scale = (1.0, 1.0, 2.299)
ob_torso.lock_rotations_4d = False
ob_torso.empty_display_type = 'ARROWS'
ob_torso.lineart.crease_threshold = 0.0
_m = ob_torso.modifiers.new('Mirror', 'MIRROR')
ob_light.location = (4.076, 1.005, 5.904)
ob_light.rotation_euler = (0.6503, 0.05522, 1.866)
ob_light.lock_rotations_4d = False
ob_light.empty_display_type = 'ARROWS'
ob_light.color = (0.0, 0.0, 0.0, 0.0)
ob_light.lineart.crease_threshold = 0.0
ob_camera.location = (7.359, -6.926, 4.958)
ob_camera.rotation_euler = (1.109, 0.0, 0.8149)
ob_camera.lock_rotations_4d = False
ob_camera.empty_display_type = 'ARROWS'
ob_camera.color = (0.0, 0.0, 0.0, 0.0)
ob_camera.display_type = 'WIRE'
ob_camera.lineart.crease_threshold = 0.0
ob_neck.location = (0.0, -0.2306, 2.496)
ob_neck.scale = (0.5086, 0.4869, 0.1949)
ob_head.location = (0.0, -0.207, 3.475)
_m = ob_head.modifiers.new('Mirror', 'MIRROR')
ob_legs.location = (0.9451, 0.0, -3.326)
ob_legs.scale = (0.3875, 0.4576, 1.0)
_m = ob_legs.modifiers.new('Mirror', 'MIRROR')
_m.mirror_object = ob_torso
ob_feet.location = (0.9297, -0.6256, -9.296)
ob_feet.scale = (0.3951, 1.0, 0.2364)
_m = ob_feet.modifiers.new('Mirror', 'MIRROR')
_m.mirror_object = ob_torso
ob_top_arms.location = (3.08, -0.01411, -1.707)
ob_top_arms.rotation_euler = (0.0, -0.2045, 0.0)
ob_top_arms.scale = (0.2738, 0.3151, 2.04)
_m = ob_top_arms.modifiers.new('Mirror', 'MIRROR')
_m.mirror_object = ob_torso
ob_middle_arms.location = (1.877, 0.0, -2.17)
ob_middle_arms.rotation_euler = (0.0, -0.1498, 0.0)
ob_middle_arms.scale = (0.2738, 0.3151, 2.04)
_m = ob_middle_arms.modifiers.new('Mirror', 'MIRROR')
_m.mirror_object = ob_torso

# ---- collection membership
col_collection.objects.link(ob_torso)
col_collection.objects.link(ob_light)
col_collection.objects.link(ob_camera)
col_collection.objects.link(ob_neck)
col_collection.objects.link(ob_head)
col_collection.objects.link(ob_legs)
col_collection.objects.link(ob_feet)
col_collection.objects.link(ob_top_arms)
col_collection.objects.link(ob_middle_arms)

# ---- scene / render settings (as saved in the file)
scene.camera = ob_camera
scene.frame_start = 1; scene.frame_end = 250; scene.frame_set(1)
scene.render.engine = 'BLENDER_EEVEE_NEXT'
bpy.context.view_layer.update()
